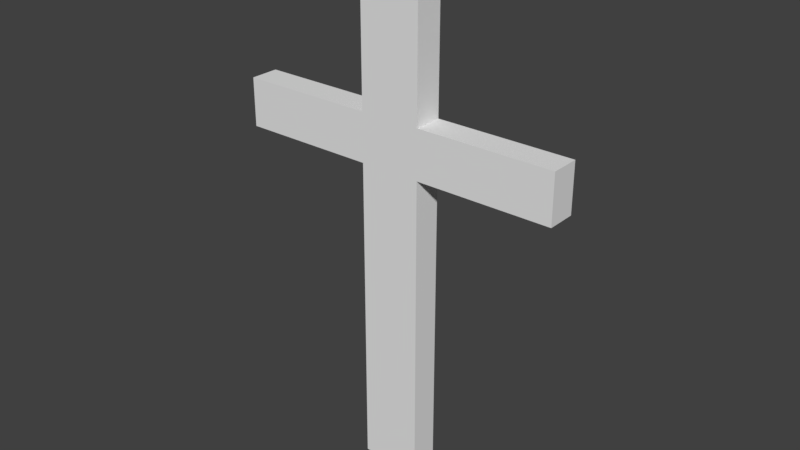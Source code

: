 # Source: Tomb_Stone_2.blend  (saved by Blender 2.79.0; exported with 4.5.12 LTS)
import bpy
from mathutils import Matrix  # noqa: F401  (used for matrix-valued properties, if any)

bpy.ops.wm.read_factory_settings(use_empty=True)
scene = bpy.context.scene
scene.name = 'Scene'

# ---- collections
col_collection_1 = bpy.data.collections.new('Collection 1'); scene.collection.children.link(col_collection_1)

# ---- materials (node trees are filled in below, after node groups)
mat_material = bpy.data.materials.new('Material')
mat_material.alpha_threshold = 0.0
mat_material.use_transparent_shadow = False
mat_material.roughness = 0.5
mat_material.line_color = (0.0, 0.0, 0.0, 1.0)

# ---- material node trees

# ---- world
world_world = bpy.data.worlds.new('World'); scene.world = world_world
world_world.color = (0.05088, 0.05088, 0.05088)
world_world.use_sun_shadow = False
world_world.sun_shadow_jitter_overblur = 0.0
world_world.cycles.sampling_method = 'MANUAL'

# ---- meshes
me_cube = bpy.data.meshes.new('Cube')
me_cube.from_pydata([(1.0, 1.0, -1.348), (1.0, -1.0, -1.348), (-1.0, -1.0, -1.348), (-1.0, 1.0, -1.348), (1.0, 1.0, 1.348), (1.0, -1.0, 1.348), (-1.0, -1.0, 1.348), (-1.0, 1.0, 1.348), (1.0, 1.0, 0.5517), (1.0, -1.0, 0.5517), (-1.0, -1.0, 0.5517), (-1.0, 1.0, 0.5517), (1.0, 1.0, 0.2987), (1.0, -1.0, 0.2987), (-1.0, -1.0, 0.2987), (-1.0, 1.0, 0.2987), (5.454, 1.0, 0.2987), (5.454, 1.0, 0.5517), (5.454, -1.0, 0.2987), (5.454, -1.0, 0.5517), (-5.454, -1.0, 0.2987), (-5.454, -1.0, 0.5517), (-5.454, 1.0, 0.2987), (-5.454, 1.0, 0.5517)], [], [(0, 1, 2, 3), (4, 7, 6, 5), (8, 4, 5, 9), (9, 5, 6, 10), (10, 6, 7, 11), (12, 0, 3, 15), (4, 8, 11, 7), (12, 8, 17, 16), (13, 9, 10, 14), (14, 10, 21, 20), (0, 12, 13, 1), (1, 13, 14, 2), (2, 14, 15, 3), (8, 12, 15, 11), (20, 21, 23, 22), (16, 17, 19, 18), (8, 9, 19, 17), (10, 11, 23, 21), (15, 14, 20, 22), (11, 15, 22, 23), (13, 12, 16, 18), (9, 13, 18, 19)])
_uv = me_cube.uv_layers.new(name='UVMap')
_uv.uv.foreach_set('vector', [0.4885, 0.8167, 0.6697, 0.8167, 0.6697, 1.0, 0.4885, 1.0, 0.8508, 0.8167, 0.8508, 1.0, 0.6697, 1.0, 0.6697, 0.8167, 0.923, 0.55, 0.8508, 0.55, 0.8508, 0.3667, 0.923, 0.3667, 0.07217, 0.5917, 4.319e-08, 0.5917, 0.0, 0.4083, 0.07217, 0.4083, 0.8508, 0.55, 0.923, 0.55, 0.923, 0.7334, 0.8508, 0.7334, 0.3394, 0.4083, 0.4885, 0.4083, 0.4885, 0.5917, 0.3394, 0.5917, 0.2443, 0.4083, 0.3164, 0.4083, 0.3164, 0.5917, 0.2443, 0.5917, 0.3394, 0.4083, 0.3164, 0.4083, 0.3164, 0.0, 0.3394, 0.0, 0.09508, 0.5917, 0.07217, 0.5917, 0.07217, 0.4083, 0.09508, 0.4083, 0.09508, 0.4083, 0.07217, 0.4083, 0.07217, 0.0, 0.09508, 0.0, 1.0, 0.3667, 0.8508, 0.3667, 0.8508, 0.1833, 1.0, 0.1833, 0.2443, 0.5917, 0.09508, 0.5917, 0.09508, 0.4083, 0.2443, 0.4083, 1.0, 0.1833, 0.8508, 0.1833, 0.8508, 3.825e-08, 1.0, 0.0, 0.3164, 0.4083, 0.3394, 0.4083, 0.3394, 0.5917, 0.3164, 0.5917, 0.8737, 0.9167, 0.8508, 0.9167, 0.8508, 0.7334, 0.8737, 0.7334, 0.8737, 0.7334, 0.8966, 0.7334, 0.8966, 0.9167, 0.8737, 0.9167, 0.6697, 0.4083, 0.4885, 0.4083, 0.4885, 4.371e-07, 0.6697, 0.0, 0.6697, 7.104e-08, 0.8508, 0.0, 0.8508, 0.4083, 0.6697, 0.4083, 0.6697, 0.4083, 0.8508, 0.4083, 0.8508, 0.8167, 0.6697, 0.8167, 0.3164, 0.5917, 0.3394, 0.5917, 0.3394, 1.0, 0.3164, 1.0, 0.6697, 0.8167, 0.4885, 0.8167, 0.4885, 0.4083, 0.6697, 0.4083, 0.07217, 0.5917, 0.09508, 0.5917, 0.09508, 1.0, 0.07217, 1.0])
me_cube.materials.append(mat_material)
me_cube.use_remesh_preserve_volume = False
me_cube.use_remesh_preserve_attributes = False
me_cube.use_mirror_vertex_groups = False
me_cube.update()

# ---- objects
ob_tomb_stone = bpy.data.objects.new('Tomb Stone', me_cube)

# ---- transforms, parenting, visibility, modifiers, constraints
ob_tomb_stone.location = (0.0, 0.0, 0.0)
ob_tomb_stone.scale = (0.1586, 0.0751, 1.0)
ob_tomb_stone.lock_rotations_4d = False
ob_tomb_stone.empty_display_type = 'ARROWS'
ob_tomb_stone.lineart.crease_threshold = 0.0

# ---- collection membership
col_collection_1.objects.link(ob_tomb_stone)

# ---- scene / render settings (as saved in the file)
scene.frame_start = 1; scene.frame_end = 250; scene.frame_set(1)
scene.render.engine = 'BLENDER_EEVEE_NEXT'
scene.render.resolution_percentage = 50
scene.render.dither_intensity = 0.0
scene.cycles.use_denoising = False
scene.cycles.samples = 128
scene.cycles.sampling_pattern = 'TABULATED_SOBOL'
scene.cycles.use_adaptive_sampling = False
scene.cycles.use_light_tree = False
scene.cycles.blur_glossy = 0.0
scene.cycles.sample_clamp_indirect = 0.0
scene.view_settings.view_transform = 'Standard'
bpy.context.view_layer.update()

# ---- added for rendering (the .blend has no active camera and no usable light): camera, sun
cam_auto = bpy.data.cameras.new('AutoCamera')
cam_auto.lens = 50.0
cam_auto.sensor_width = 36.0
cam_auto.clip_end = 1000.0
ob_auto_camera = bpy.data.objects.new('AutoCamera', cam_auto)
scene.collection.objects.link(ob_auto_camera)
ob_auto_camera.location = (2.9677, -3.56124, 2.37416)
ob_auto_camera.rotation_euler = (1.09748, -7.21219e-08, 0.694738)
scene.camera = ob_auto_camera
light_auto_sun = bpy.data.lights.new('AutoSun', 'SUN')
light_auto_sun.energy = 3.0
light_auto_sun.angle = 0.0523599
ob_auto_sun = bpy.data.objects.new('AutoSun', light_auto_sun)
scene.collection.objects.link(ob_auto_sun)
ob_auto_sun.rotation_euler = (0.872665, 0.174533, 0.523599)
bpy.context.view_layer.update()
